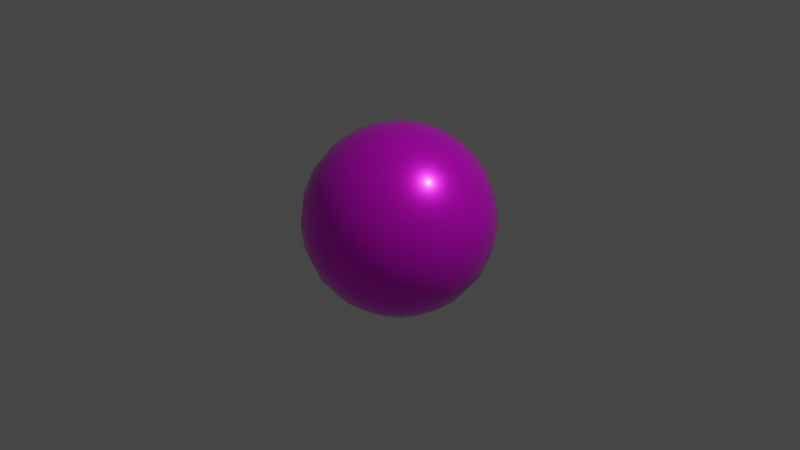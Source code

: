 # Source: proton.blend  (saved by Blender 2.92.15; exported with 4.5.12 LTS)
import bpy
from mathutils import Matrix  # noqa: F401  (used for matrix-valued properties, if any)

bpy.ops.wm.read_factory_settings(use_empty=True)
scene = bpy.context.scene
scene.name = 'Scene'

# ---- collections
col_collection = bpy.data.collections.new('Collection'); scene.collection.children.link(col_collection)

# ---- images (referenced by path relative to the original .blend; pixels are not part of the script)
import os
ASSET_DIR = os.environ.get("B2B_ASSET_DIR", "")  # directory of the original .blend (textures are referenced by path, not embedded)
HERE = os.path.dirname(os.path.abspath(__file__))  # packed textures are extracted next to this script under _unpacked/

def load_image(name, relpath, width, height, colorspace="sRGB"):
    """Load a texture the original file referenced (path relative to the .blend, or extracted next to this script)."""
    p = next((c for c in (os.path.join(HERE, relpath), os.path.join(ASSET_DIR, relpath)) if relpath and os.path.exists(c)), "")
    if p:
        img = bpy.data.images.load(p, check_existing=True)
        img.name = name
    else:  # same state as the original file: an image datablock whose file is absent (Cycles renders it pink)
        img = bpy.data.images.new(name, width, height)
        img.source = "FILE"
        img.filepath = "//" + (relpath or name)
    img.colorspace_settings.name = colorspace
    return img
img_proton_png = load_image('proton.png', 'proton.png', 1024, 1024, 'sRGB')

# ---- materials (node trees are filled in below, after node groups)
mat_proton = bpy.data.materials.new('proton')
mat_proton.use_transparent_shadow = False

# ---- material node trees
mat_proton.use_nodes = True; mat_proton.node_tree.nodes.clear()
_N = mat_proton.node_tree.nodes; _L = mat_proton.node_tree.links
n0 = _N.new('ShaderNodeOutputMaterial'); n0.name = 'Material Output'; n0.location = (300, 300)
n1 = _N.new('ShaderNodeBsdfPrincipled'); n1.name = 'Principled BSDF'; n1.location = (10, 300)
n1.distribution = 'GGX'
n1.subsurface_method = 'BURLEY'
n1.inputs[1].default_value = 0.6227
n1.inputs[2].default_value = 0.2955
n1.inputs[3].default_value = 1.45
n1.inputs[13].default_value = 0.4727
n1.inputs[18].default_value = 0.1136
n1.inputs[19].default_value = 0.1955
n1.inputs[20].default_value = 0.1255
n1.inputs[27].default_value = (0.0, 0.0, 0.0, 1.0)
n1.inputs[28].default_value = 1.0
n2 = _N.new('ShaderNodeTexImage'); n2.name = 'Image Texture'; n2.location = (-287, 291)
n2.image = img_proton_png
_L.new(n2.outputs[0], n1.inputs[0])
_L.new(n1.outputs[0], n0.inputs[0])
n0.is_active_output = True

# ---- world
world_world = bpy.data.worlds.new('World'); scene.world = world_world
world_world.use_nodes = True; world_world.node_tree.nodes.clear()
_N = world_world.node_tree.nodes; _L = world_world.node_tree.links
n0 = _N.new('ShaderNodeOutputWorld'); n0.name = 'World Output'; n0.location = (300, 300)
n1 = _N.new('ShaderNodeBackground'); n1.name = 'Background'; n1.location = (10, 300)
n1.inputs[0].default_value = (0.05088, 0.05088, 0.05088, 1.0)
_L.new(n1.outputs[0], n0.inputs[0])
n0.is_active_output = True
world_world.color = (0.05088, 0.05088, 0.05088)
world_world.use_sun_shadow = False
world_world.sun_shadow_jitter_overblur = 0.0

# ---- cameras
cam_camera = bpy.data.cameras.new('Camera')
cam_camera.clip_end = 100.0
cam_camera.ortho_scale = 7.314

# ---- lights
light_light = bpy.data.lights.new('Light', 'POINT')
light_light.transmission_factor = 0.0
light_light.energy = 1000.0
light_light.shadow_soft_size = 0.1
light_light.shadow_maximum_resolution = 0.006
light_light.use_absolute_resolution = True

# ---- meshes
me_sphere_001 = bpy.data.meshes.new('Sphere.001')
me_sphere_001.from_pydata([(0.0, 0.2588, 0.9659), (0.0, 0.7071, 0.7071), (0.0, 0.9659, 0.2588), (0.0, 0.7071, -0.7071), (0.0, 0.2588, -0.9659), (0.0, 3.894e-07, -1.0), (0.07292, 0.2483, 0.9659), (0.1409, 0.4797, 0.866), (0.1992, 0.6785, 0.7071), (0.244, 0.8309, 0.5), (0.2721, 0.9268, 0.2588), (0.2817, 0.9595, 7.55e-08), (0.2721, 0.9268, -0.2588), (0.244, 0.8309, -0.5), (0.1992, 0.6785, -0.7071), (0.1409, 0.4797, -0.866), (0.07292, 0.2483, -0.9659), (0.1399, 0.2177, 0.9659), (0.2703, 0.4206, 0.866), (0.3823, 0.5949, 0.7071), (0.4682, 0.7285, 0.5), (0.5222, 0.8126, 0.2588), (0.5406, 0.8413, 7.55e-08), (0.5222, 0.8126, -0.2588), (0.4682, 0.7285, -0.5), (0.3823, 0.5949, -0.7071), (0.2703, 0.4206, -0.866), (0.1399, 0.2177, -0.9659), (0.1956, 0.1695, 0.9659), (0.3779, 0.3274, 0.866), (0.5344, 0.4631, 0.7071), (0.6545, 0.5671, 0.5), (0.73, 0.6325, 0.2588), (0.7557, 0.6549, 7.55e-08), (0.73, 0.6325, -0.2588), (0.6545, 0.5671, -0.5), (0.5344, 0.4631, -0.7071), (0.3779, 0.3274, -0.866), (0.1956, 0.1695, -0.9659), (-3.542e-07, 2.276e-07, 1.0), (0.2354, 0.1075, 0.9659), (0.4548, 0.2077, 0.866), (0.6432, 0.2937, 0.7071), (0.7878, 0.3598, 0.5), (0.8786, 0.4013, 0.2588), (0.9096, 0.4154, 7.55e-08), (0.8786, 0.4013, -0.2588), (0.7878, 0.3598, -0.5), (0.6432, 0.2937, -0.7071), (0.4548, 0.2077, -0.866), (0.2354, 0.1075, -0.9659), (0.2562, 0.03683, 0.9659), (0.4949, 0.07116, 0.866), (0.6999, 0.1006, 0.7071), (0.8572, 0.1232, 0.5), (0.9561, 0.1375, 0.2588), (0.9898, 0.1423, 7.55e-08), (0.9561, 0.1375, -0.2588), (0.8572, 0.1232, -0.5), (0.6999, 0.1006, -0.7071), (0.4949, 0.07116, -0.866), (0.2562, 0.03683, -0.9659), (0.2562, -0.03683, 0.9659), (0.4949, -0.07116, 0.866), (0.6999, -0.1006, 0.7071), (0.8572, -0.1232, 0.5), (0.9561, -0.1375, 0.2588), (0.9898, -0.1423, 7.55e-08), (0.9561, -0.1375, -0.2588), (0.8572, -0.1232, -0.5), (0.6999, -0.1006, -0.7071), (0.4949, -0.07116, -0.866), (0.2562, -0.03683, -0.9659), (0.2354, -0.1075, 0.9659), (0.4548, -0.2077, 0.866), (0.6432, -0.2937, 0.7071), (0.7878, -0.3598, 0.5), (0.8786, -0.4013, 0.2588), (0.9096, -0.4154, 7.55e-08), (0.8786, -0.4013, -0.2588), (0.7878, -0.3598, -0.5), (0.6432, -0.2937, -0.7071), (0.4548, -0.2077, -0.866), (0.2354, -0.1075, -0.9659), (0.1956, -0.1695, 0.9659), (0.3779, -0.3274, 0.866), (0.5344, -0.4631, 0.7071), (0.6545, -0.5671, 0.5), (0.73, -0.6325, 0.2588), (0.7557, -0.6549, 7.55e-08), (0.73, -0.6325, -0.2588), (0.6545, -0.5671, -0.5), (0.5344, -0.4631, -0.7071), (0.3779, -0.3274, -0.866), (0.1956, -0.1695, -0.9659), (0.1399, -0.2177, 0.9659), (0.2703, -0.4206, 0.866), (0.3823, -0.5949, 0.7071), (0.4682, -0.7285, 0.5), (0.5222, -0.8126, 0.2588), (0.5406, -0.8413, 7.55e-08), (0.5222, -0.8126, -0.2588), (0.4682, -0.7285, -0.5), (0.3823, -0.5949, -0.7071), (0.2703, -0.4206, -0.866), (0.1399, -0.2177, -0.9659), (0.07292, -0.2483, 0.9659), (0.1409, -0.4797, 0.866), (0.1992, -0.6785, 0.7071), (0.244, -0.8309, 0.5), (0.2721, -0.9268, 0.2588), (0.2817, -0.9595, 7.55e-08), (0.2721, -0.9268, -0.2588), (0.244, -0.8309, -0.5), (0.1992, -0.6785, -0.7071), (0.1409, -0.4797, -0.866), (0.07292, -0.2483, -0.9659), (-1.285e-08, -0.2588, 0.9659), (3.93e-08, -0.5, 0.866), (-2.03e-08, -0.7071, 0.7071), (-2.03e-08, -0.866, 0.5), (-7.991e-08, -0.9659, 0.2588), (6.91e-08, -1.0, 7.55e-08), (-2.03e-08, -0.9659, -0.2588), (-2.03e-08, -0.866, -0.5), (-5.403e-09, -0.7071, -0.7071), (3.93e-08, -0.5, -0.866), (-5.403e-09, -0.2588, -0.9659), (-0.07292, -0.2483, 0.9659), (-0.1409, -0.4797, 0.866), (-0.1992, -0.6785, 0.7071), (-0.244, -0.8309, 0.5), (-0.2721, -0.9268, 0.2588), (-0.2817, -0.9595, 7.55e-08), (-0.2721, -0.9268, -0.2588), (-0.244, -0.8309, -0.5), (-0.1992, -0.6785, -0.7071), (-0.1409, -0.4797, -0.866), (-0.07292, -0.2483, -0.9659), (-0.1399, -0.2177, 0.9659), (-0.2703, -0.4206, 0.866), (-0.3823, -0.5949, 0.7071), (-0.4682, -0.7285, 0.5), (-0.5222, -0.8126, 0.2588), (-0.5406, -0.8413, 7.55e-08), (-0.5222, -0.8126, -0.2588), (-0.4682, -0.7285, -0.5), (-0.3823, -0.5949, -0.7071), (-0.2703, -0.4206, -0.866), (-0.1399, -0.2177, -0.9659), (-0.1956, -0.1695, 0.9659), (-0.3779, -0.3274, 0.866), (-0.5344, -0.4631, 0.7071), (-0.6545, -0.5671, 0.5), (-0.73, -0.6325, 0.2588), (-0.7557, -0.6549, 7.55e-08), (-0.73, -0.6325, -0.2588), (-0.6545, -0.5671, -0.5), (-0.5344, -0.4631, -0.7071), (-0.3779, -0.3274, -0.866), (-0.1956, -0.1695, -0.9659), (-0.2354, -0.1075, 0.9659), (-0.4548, -0.2077, 0.866), (-0.6432, -0.2937, 0.7071), (-0.7878, -0.3598, 0.5), (-0.8786, -0.4013, 0.2588), (-0.9096, -0.4154, 7.55e-08), (-0.8786, -0.4013, -0.2588), (-0.7878, -0.3598, -0.5), (-0.6432, -0.2937, -0.7071), (-0.4548, -0.2077, -0.866), (-0.2354, -0.1075, -0.9659), (-0.2562, -0.03683, 0.9659), (-0.4949, -0.07116, 0.866), (-0.6999, -0.1006, 0.7071), (-0.8572, -0.1232, 0.5), (-0.9561, -0.1375, 0.2588), (-0.9898, -0.1423, 7.55e-08), (-0.9561, -0.1375, -0.2588), (-0.8572, -0.1232, -0.5), (-0.6999, -0.1006, -0.7071), (-0.4949, -0.07116, -0.866), (-0.2562, -0.03683, -0.9659), (-0.2562, 0.03683, 0.9659), (-0.4949, 0.07116, 0.866), (-0.6999, 0.1006, 0.7071), (-0.8572, 0.1232, 0.5), (-0.9561, 0.1375, 0.2588), (-0.9898, 0.1423, 7.55e-08), (-0.9561, 0.1375, -0.2588), (-0.8572, 0.1232, -0.5), (-0.6999, 0.1006, -0.7071), (-0.4949, 0.07116, -0.866), (-0.2562, 0.03683, -0.9659), (-0.2354, 0.1075, 0.9659), (-0.4548, 0.2077, 0.866), (-0.6432, 0.2937, 0.7071), (-0.7878, 0.3598, 0.5), (-0.8786, 0.4013, 0.2588), (-0.9096, 0.4154, 7.55e-08), (-0.8786, 0.4013, -0.2588), (-0.7878, 0.3598, -0.5), (-0.6432, 0.2937, -0.7071), (-0.4548, 0.2077, -0.866), (-0.2354, 0.1075, -0.9659), (-0.1956, 0.1695, 0.9659), (-0.3779, 0.3274, 0.866), (-0.5344, 0.4631, 0.7071), (-0.6545, 0.5671, 0.5), (-0.73, 0.6325, 0.2588), (-0.7557, 0.6549, 7.55e-08), (-0.73, 0.6325, -0.2588), (-0.6545, 0.5671, -0.5), (-0.5344, 0.4631, -0.7071), (-0.3779, 0.3274, -0.866), (-0.1956, 0.1695, -0.9659), (-0.1399, 0.2177, 0.9659), (-0.2703, 0.4206, 0.866), (-0.3823, 0.5949, 0.7071), (-0.4682, 0.7285, 0.5), (-0.5222, 0.8126, 0.2588), (-0.5406, 0.8413, 7.55e-08), (-0.5222, 0.8126, -0.2588), (-0.4682, 0.7285, -0.5), (-0.3823, 0.5949, -0.7071), (-0.2703, 0.4206, -0.866), (-0.1399, 0.2177, -0.9659), (-0.07292, 0.2483, 0.9659), (-0.1409, 0.4797, 0.866), (-0.1992, 0.6785, 0.7071), (-0.244, 0.8309, 0.5), (-0.2721, 0.9268, 0.2588), (-0.2817, 0.9595, 7.55e-08), (-0.2721, 0.9268, -0.2588), (-0.244, 0.8309, -0.5), (-0.1992, 0.6785, -0.7071), (-0.1409, 0.4797, -0.866), (-0.07292, 0.2483, -0.9659), (-5.403e-09, 0.5, 0.866), (-5.403e-09, 0.866, 0.5), (-1.097e-07, 1.0, 7.55e-08), (-2.03e-08, 0.9659, -0.2588), (-5.403e-09, 0.866, -0.5), (-5.403e-09, 0.5, -0.866)], [], [(242, 241, 12, 13), (2, 239, 9, 10), (5, 4, 16), (238, 0, 6, 7), (3, 242, 13, 14), (240, 2, 10, 11), (1, 238, 7, 8), (243, 3, 14, 15), (241, 240, 11, 12), (239, 1, 8, 9), (4, 243, 15, 16), (0, 39, 6), (8, 7, 18, 19), (15, 14, 25, 26), (12, 11, 22, 23), (9, 8, 19, 20), (16, 15, 26, 27), (6, 39, 17), (13, 12, 23, 24), (10, 9, 20, 21), (5, 16, 27), (7, 6, 17, 18), (14, 13, 24, 25), (11, 10, 21, 22), (21, 20, 31, 32), (5, 27, 38), (18, 17, 28, 29), (25, 24, 35, 36), (22, 21, 32, 33), (19, 18, 29, 30), (26, 25, 36, 37), (23, 22, 33, 34), (20, 19, 30, 31), (27, 26, 37, 38), (17, 39, 28), (24, 23, 34, 35), (31, 30, 42, 43), (38, 37, 49, 50), (28, 39, 40), (35, 34, 46, 47), (32, 31, 43, 44), (5, 38, 50), (29, 28, 40, 41), (36, 35, 47, 48), (33, 32, 44, 45), (30, 29, 41, 42), (37, 36, 48, 49), (34, 33, 45, 46), (45, 44, 55, 56), (42, 41, 52, 53), (49, 48, 59, 60), (46, 45, 56, 57), (43, 42, 53, 54), (50, 49, 60, 61), (40, 39, 51), (47, 46, 57, 58), (44, 43, 54, 55), (5, 50, 61), (41, 40, 51, 52), (48, 47, 58, 59), (55, 54, 65, 66), (5, 61, 72), (52, 51, 62, 63), (59, 58, 69, 70), (56, 55, 66, 67), (53, 52, 63, 64), (60, 59, 70, 71), (57, 56, 67, 68), (54, 53, 64, 65), (61, 60, 71, 72), (51, 39, 62), (58, 57, 68, 69), (68, 67, 78, 79), (65, 64, 75, 76), (72, 71, 82, 83), (62, 39, 73), (69, 68, 79, 80), (66, 65, 76, 77), (5, 72, 83), (63, 62, 73, 74), (70, 69, 80, 81), (67, 66, 77, 78), (64, 63, 74, 75), (71, 70, 81, 82), (78, 77, 88, 89), (75, 74, 85, 86), (82, 81, 92, 93), (79, 78, 89, 90), (76, 75, 86, 87), (83, 82, 93, 94), (73, 39, 84), (80, 79, 90, 91), (77, 76, 87, 88), (5, 83, 94), (74, 73, 84, 85), (81, 80, 91, 92), (91, 90, 101, 102), (88, 87, 98, 99), (5, 94, 105), (85, 84, 95, 96), (92, 91, 102, 103), (89, 88, 99, 100), (86, 85, 96, 97), (93, 92, 103, 104), (90, 89, 100, 101), (87, 86, 97, 98), (94, 93, 104, 105), (84, 39, 95), (101, 100, 111, 112), (98, 97, 108, 109), (105, 104, 115, 116), (95, 39, 106), (102, 101, 112, 113), (99, 98, 109, 110), (5, 105, 116), (96, 95, 106, 107), (103, 102, 113, 114), (100, 99, 110, 111), (97, 96, 107, 108), (104, 103, 114, 115), (114, 113, 124, 125), (111, 110, 121, 122), (108, 107, 118, 119), (115, 114, 125, 126), (112, 111, 122, 123), (109, 108, 119, 120), (116, 115, 126, 127), (106, 39, 117), (113, 112, 123, 124), (110, 109, 120, 121), (5, 116, 127), (107, 106, 117, 118), (117, 39, 128), (124, 123, 134, 135), (121, 120, 131, 132), (5, 127, 138), (118, 117, 128, 129), (125, 124, 135, 136), (122, 121, 132, 133), (119, 118, 129, 130), (126, 125, 136, 137), (123, 122, 133, 134), (120, 119, 130, 131), (127, 126, 137, 138), (137, 136, 147, 148), (134, 133, 144, 145), (131, 130, 141, 142), (138, 137, 148, 149), (128, 39, 139), (135, 134, 145, 146), (132, 131, 142, 143), (5, 138, 149), (129, 128, 139, 140), (136, 135, 146, 147), (133, 132, 143, 144), (130, 129, 140, 141), (140, 139, 150, 151), (147, 146, 157, 158), (144, 143, 154, 155), (141, 140, 151, 152), (148, 147, 158, 159), (145, 144, 155, 156), (142, 141, 152, 153), (149, 148, 159, 160), (139, 39, 150), (146, 145, 156, 157), (143, 142, 153, 154), (5, 149, 160), (160, 159, 170, 171), (150, 39, 161), (157, 156, 167, 168), (154, 153, 164, 165), (5, 160, 171), (151, 150, 161, 162), (158, 157, 168, 169), (155, 154, 165, 166), (152, 151, 162, 163), (159, 158, 169, 170), (156, 155, 166, 167), (153, 152, 163, 164), (163, 162, 173, 174), (170, 169, 180, 181), (167, 166, 177, 178), (164, 163, 174, 175), (171, 170, 181, 182), (161, 39, 172), (168, 167, 178, 179), (165, 164, 175, 176), (5, 171, 182), (162, 161, 172, 173), (169, 168, 179, 180), (166, 165, 176, 177), (5, 182, 193), (173, 172, 183, 184), (180, 179, 190, 191), (177, 176, 187, 188), (174, 173, 184, 185), (181, 180, 191, 192), (178, 177, 188, 189), (175, 174, 185, 186), (182, 181, 192, 193), (172, 39, 183), (179, 178, 189, 190), (176, 175, 186, 187), (186, 185, 196, 197), (193, 192, 203, 204), (183, 39, 194), (190, 189, 200, 201), (187, 186, 197, 198), (5, 193, 204), (184, 183, 194, 195), (191, 190, 201, 202), (188, 187, 198, 199), (185, 184, 195, 196), (192, 191, 202, 203), (189, 188, 199, 200), (196, 195, 206, 207), (203, 202, 213, 214), (200, 199, 210, 211), (197, 196, 207, 208), (204, 203, 214, 215), (194, 39, 205), (201, 200, 211, 212), (198, 197, 208, 209), (5, 204, 215), (195, 194, 205, 206), (202, 201, 212, 213), (199, 198, 209, 210), (209, 208, 219, 220), (5, 215, 226), (206, 205, 216, 217), (213, 212, 223, 224), (210, 209, 220, 221), (207, 206, 217, 218), (214, 213, 224, 225), (211, 210, 221, 222), (208, 207, 218, 219), (215, 214, 225, 226), (205, 39, 216), (212, 211, 222, 223), (219, 218, 229, 230), (226, 225, 236, 237), (216, 39, 227), (223, 222, 233, 234), (220, 219, 230, 231), (5, 226, 237), (217, 216, 227, 228), (224, 223, 234, 235), (221, 220, 231, 232), (218, 217, 228, 229), (225, 224, 235, 236), (222, 221, 232, 233), (232, 231, 2, 240), (229, 228, 238, 1), (236, 235, 3, 243), (233, 232, 240, 241), (230, 229, 1, 239), (237, 236, 243, 4), (227, 39, 0), (234, 233, 241, 242), (231, 230, 239, 2), (5, 237, 4), (228, 227, 0, 238), (235, 234, 242, 3)])
me_sphere_001.polygons.foreach_set('use_smooth', [True] * 264)
_uv = me_sphere_001.uv_layers.new(name='UVMap')
_uv.uv.foreach_set('vector', [0.6204, 0.0686, 0.564, 0.05815, 0.5695, 0.006163, 0.6254, 0.02198, 0.4485, 0.05591, 0.3973, 0.06426, 0.4023, 0.01765, 0.4541, 0.003917, 0.1592, 0.5096, 0.1835, 0.4572, 0.1974, 0.4661, 0.2417, 0.2305, 0.2001, 0.1938, 0.2091, 0.1799, 0.2591, 0.2036, 0.6707, 0.08445, 0.6204, 0.0686, 0.6254, 0.02198, 0.6748, 0.04639, 0.5054, 0.05382, 0.4485, 0.05591, 0.4541, 0.003917, 0.5111, 0.0, 0.2779, 0.263, 0.2417, 0.2305, 0.2591, 0.2036, 0.3024, 0.2248, 0.206, 0.4092, 0.2254, 0.3691, 0.2635, 0.3935, 0.233, 0.4265, 0.564, 0.05815, 0.5054, 0.05382, 0.5111, 0.0, 0.5695, 0.006163, 0.3061, 0.2889, 0.2779, 0.263, 0.3024, 0.2248, 0.3361, 0.2422, 0.1835, 0.4572, 0.206, 0.4092, 0.233, 0.4265, 0.1974, 0.4661, 0.2001, 0.1938, 0.1559, 0.1553, 0.2091, 0.1799, 0.3024, 0.2248, 0.2591, 0.2036, 0.2681, 0.1729, 0.3151, 0.1814, 0.233, 0.4265, 0.2635, 0.3935, 0.2932, 0.4277, 0.254, 0.4507, 0.5695, 0.6687, 0.5111, 0.674, 0.5054, 0.6319, 0.564, 0.628, 0.3361, 0.2422, 0.3024, 0.2248, 0.3151, 0.1814, 0.3517, 0.189, 0.1974, 0.4661, 0.233, 0.4265, 0.254, 0.4507, 0.2083, 0.4786, 0.2091, 0.1799, 0.1559, 0.1553, 0.2138, 0.164, 0.6254, 0.6508, 0.5695, 0.6687, 0.564, 0.628, 0.6204, 0.6144, 0.4541, 0.6664, 0.4023, 0.6465, 0.3973, 0.61, 0.4485, 0.6258, 0.1592, 0.5096, 0.1974, 0.4661, 0.2083, 0.4786, 0.2591, 0.2036, 0.2091, 0.1799, 0.2138, 0.164, 0.2681, 0.1729, 0.6748, 0.6217, 0.6254, 0.6508, 0.6204, 0.6144, 0.6707, 0.5919, 0.5111, 0.674, 0.4541, 0.6664, 0.4485, 0.6258, 0.5054, 0.6319, 0.4485, 0.6258, 0.3973, 0.61, 0.3941, 0.5633, 0.445, 0.5736, 0.1592, 0.5096, 0.2083, 0.4786, 0.2152, 0.4937, 0.2681, 0.1729, 0.2138, 0.164, 0.2138, 0.1474, 0.2681, 0.1409, 0.6707, 0.5919, 0.6204, 0.6144, 0.6172, 0.5676, 0.6681, 0.5537, 0.5054, 0.6319, 0.4485, 0.6258, 0.445, 0.5736, 0.5017, 0.5779, 0.3151, 0.1814, 0.2681, 0.1729, 0.2681, 0.1409, 0.3151, 0.1361, 0.254, 0.4507, 0.2932, 0.4277, 0.312, 0.4689, 0.2673, 0.4798, 0.564, 0.628, 0.5054, 0.6319, 0.5017, 0.5779, 0.5605, 0.5759, 0.3517, 0.189, 0.3151, 0.1814, 0.3151, 0.1361, 0.3517, 0.1336, 0.2083, 0.4786, 0.254, 0.4507, 0.2673, 0.4798, 0.2152, 0.4937, 0.2138, 0.164, 0.1559, 0.1553, 0.2138, 0.1474, 0.6204, 0.6144, 0.564, 0.628, 0.5605, 0.5759, 0.6172, 0.5676, 0.3941, 0.5633, 0.3526, 0.5476, 0.3517, 0.5041, 0.3931, 0.51, 0.2152, 0.4937, 0.2673, 0.4798, 0.2718, 0.5115, 0.2175, 0.5101, 0.2138, 0.1474, 0.1559, 0.1553, 0.2091, 0.1315, 0.6172, 0.5676, 0.5605, 0.5759, 0.5593, 0.5164, 0.6162, 0.5143, 0.445, 0.5736, 0.3941, 0.5633, 0.3931, 0.51, 0.4438, 0.5142, 0.1592, 0.5096, 0.2152, 0.4937, 0.2175, 0.5101, 0.2681, 0.1409, 0.2138, 0.1474, 0.2091, 0.1315, 0.2591, 0.1102, 0.6681, 0.5537, 0.6172, 0.5676, 0.6162, 0.5143, 0.6673, 0.5102, 0.5017, 0.5779, 0.445, 0.5736, 0.4438, 0.5142, 0.5005, 0.5164, 0.3151, 0.1361, 0.2681, 0.1409, 0.2591, 0.1102, 0.3024, 0.09274, 0.2673, 0.4798, 0.312, 0.4689, 0.3185, 0.5137, 0.2718, 0.5115, 0.5605, 0.5759, 0.5017, 0.5779, 0.5005, 0.5164, 0.5593, 0.5164, 0.5005, 0.5164, 0.4438, 0.5142, 0.445, 0.4523, 0.5017, 0.4523, 0.3024, 0.09274, 0.2591, 0.1102, 0.2417, 0.08326, 0.2779, 0.05471, 0.2718, 0.5115, 0.3185, 0.5137, 0.312, 0.5584, 0.2673, 0.5431, 0.5593, 0.5164, 0.5005, 0.5164, 0.5017, 0.4523, 0.5605, 0.4545, 0.3931, 0.51, 0.3517, 0.5041, 0.3526, 0.4588, 0.3941, 0.4545, 0.2175, 0.5101, 0.2718, 0.5115, 0.2673, 0.5431, 0.2152, 0.5265, 0.2091, 0.1315, 0.1559, 0.1553, 0.2001, 0.1176, 0.6162, 0.5143, 0.5593, 0.5164, 0.5605, 0.4545, 0.6172, 0.4588, 0.4438, 0.5142, 0.3931, 0.51, 0.3941, 0.4545, 0.445, 0.4523, 0.1592, 0.5096, 0.2175, 0.5101, 0.2152, 0.5265, 0.2591, 0.1102, 0.2091, 0.1315, 0.2001, 0.1176, 0.2417, 0.08326, 0.6673, 0.5102, 0.6162, 0.5143, 0.6172, 0.4588, 0.6681, 0.4649, 0.445, 0.4523, 0.3941, 0.4545, 0.3973, 0.4013, 0.4485, 0.3929, 0.1592, 0.5096, 0.2152, 0.5265, 0.2083, 0.5415, 0.2417, 0.08326, 0.2001, 0.1176, 0.1876, 0.1068, 0.2175, 0.06234, 0.6681, 0.4649, 0.6172, 0.4588, 0.6204, 0.4056, 0.6707, 0.4214, 0.5017, 0.4523, 0.445, 0.4523, 0.4485, 0.3929, 0.5054, 0.3908, 0.2779, 0.05471, 0.2417, 0.08326, 0.2175, 0.06234, 0.2436, 0.02512, 0.2673, 0.5431, 0.312, 0.5584, 0.2932, 0.5996, 0.254, 0.5722, 0.5605, 0.4545, 0.5017, 0.4523, 0.5054, 0.3908, 0.564, 0.3952, 0.3941, 0.4545, 0.3526, 0.4588, 0.3552, 0.4153, 0.3973, 0.4013, 0.2152, 0.5265, 0.2673, 0.5431, 0.254, 0.5722, 0.2083, 0.5415, 0.2001, 0.1176, 0.1559, 0.1553, 0.1876, 0.1068, 0.6172, 0.4588, 0.5605, 0.4545, 0.564, 0.3952, 0.6204, 0.4056, 0.564, 0.3952, 0.5054, 0.3908, 0.5111, 0.337, 0.5695, 0.3432, 0.7236, 0.3281, 0.6748, 0.298, 0.6794, 0.2684, 0.7293, 0.2918, 0.2083, 0.5415, 0.254, 0.5722, 0.233, 0.5964, 0.1974, 0.5541, 0.1876, 0.1068, 0.1559, 0.1553, 0.1725, 0.0999, 0.6204, 0.4056, 0.564, 0.3952, 0.5695, 0.3432, 0.6254, 0.359, 0.4485, 0.3929, 0.3973, 0.4013, 0.4023, 0.3546, 0.4541, 0.3409, 0.1592, 0.5096, 0.2083, 0.5415, 0.1974, 0.5541, 0.2175, 0.06234, 0.1876, 0.1068, 0.1725, 0.0999, 0.1884, 0.04909, 0.6707, 0.4214, 0.6204, 0.4056, 0.6254, 0.359, 0.6748, 0.3834, 0.5054, 0.3908, 0.4485, 0.3929, 0.4541, 0.3409, 0.5111, 0.337, 0.2436, 0.02512, 0.2175, 0.06234, 0.1884, 0.04909, 0.2024, 0.006377, 0.254, 0.5722, 0.2932, 0.5996, 0.2635, 0.6338, 0.233, 0.5964, 0.8439, 0.3116, 0.7854, 0.3065, 0.7899, 0.2544, 0.8486, 0.2576, 0.2024, 0.006377, 0.1884, 0.04909, 0.1567, 0.04458, 0.1576, 0.0, 0.233, 0.5964, 0.2635, 0.6338, 0.2254, 0.6582, 0.206, 0.6137, 0.9009, 0.3065, 0.8439, 0.3116, 0.8486, 0.2576, 0.9054, 0.2544, 0.7293, 0.2918, 0.6794, 0.2684, 0.6827, 0.2302, 0.7333, 0.2451, 0.1974, 0.5541, 0.233, 0.5964, 0.206, 0.6137, 0.1835, 0.563, 0.1725, 0.0999, 0.1559, 0.1553, 0.1561, 0.09756, 0.9524, 0.2918, 0.9009, 0.3065, 0.9054, 0.2544, 0.9565, 0.2451, 0.7854, 0.3065, 0.7293, 0.2918, 0.7333, 0.2451, 0.7899, 0.2544, 0.1592, 0.5096, 0.1974, 0.5541, 0.1835, 0.563, 0.1884, 0.04909, 0.1725, 0.0999, 0.1561, 0.09756, 0.1567, 0.04458, 0.2635, 0.6338, 0.287, 0.6636, 0.2403, 0.6936, 0.2254, 0.6582, 0.9565, 0.2451, 0.9054, 0.2544, 0.9078, 0.195, 0.9586, 0.1918, 0.7899, 0.2544, 0.7333, 0.2451, 0.7354, 0.1918, 0.7923, 0.195, 0.1592, 0.5096, 0.1835, 0.563, 0.1675, 0.5677, 0.1567, 0.04458, 0.1561, 0.09756, 0.1397, 0.09994, 0.1249, 0.04918, 0.9983, 0.2302, 0.9565, 0.2451, 0.9586, 0.1918, 1.0, 0.1867, 0.8486, 0.2576, 0.7899, 0.2544, 0.7923, 0.195, 0.8511, 0.1961, 0.1576, 0.0, 0.1567, 0.04458, 0.1249, 0.04918, 0.1127, 0.006504, 0.206, 0.6137, 0.2254, 0.6582, 0.1819, 0.671, 0.1753, 0.6227, 0.9054, 0.2544, 0.8486, 0.2576, 0.8511, 0.1961, 0.9078, 0.195, 0.7333, 0.2451, 0.6827, 0.2302, 0.6844, 0.1867, 0.7354, 0.1918, 0.1835, 0.563, 0.206, 0.6137, 0.1753, 0.6227, 0.1675, 0.5677, 0.1561, 0.09756, 0.1559, 0.1553, 0.1397, 0.09994, 0.9078, 0.195, 0.8511, 0.1961, 0.8511, 0.132, 0.9078, 0.1331, 0.7354, 0.1918, 0.6844, 0.1867, 0.6844, 0.1414, 0.7354, 0.1363, 0.1675, 0.5677, 0.1753, 0.6227, 0.1432, 0.6227, 0.151, 0.5677, 0.1397, 0.09994, 0.1559, 0.1553, 0.1246, 0.1068, 0.9586, 0.1918, 0.9078, 0.195, 0.9078, 0.1331, 0.9586, 0.1363, 0.7923, 0.195, 0.7354, 0.1918, 0.7354, 0.1363, 0.7923, 0.1331, 0.1592, 0.5096, 0.1675, 0.5677, 0.151, 0.5677, 0.1249, 0.04918, 0.1397, 0.09994, 0.1246, 0.1068, 0.09581, 0.06252, 1.0, 0.1867, 0.9586, 0.1918, 0.9586, 0.1363, 1.0, 0.1414, 0.8511, 0.1961, 0.7923, 0.195, 0.7923, 0.1331, 0.8511, 0.132, 0.1127, 0.006504, 0.1249, 0.04918, 0.09581, 0.06252, 0.07151, 0.02536, 0.1753, 0.6227, 0.1819, 0.671, 0.1366, 0.671, 0.1432, 0.6227, 1.0, 0.1414, 0.9586, 0.1363, 0.9565, 0.08305, 0.9983, 0.09792, 0.8511, 0.132, 0.7923, 0.1331, 0.7899, 0.07371, 0.8486, 0.07052, 0.07151, 0.02536, 0.09581, 0.06252, 0.07159, 0.08351, 0.03726, 0.05505, 0.1432, 0.6227, 0.1366, 0.671, 0.09309, 0.6582, 0.1125, 0.6137, 0.9078, 0.1331, 0.8511, 0.132, 0.8486, 0.07052, 0.9054, 0.07371, 0.7354, 0.1363, 0.6844, 0.1414, 0.6827, 0.09792, 0.7333, 0.08305, 0.151, 0.5677, 0.1432, 0.6227, 0.1125, 0.6137, 0.135, 0.563, 0.1246, 0.1068, 0.1559, 0.1553, 0.1121, 0.1177, 0.9586, 0.1363, 0.9078, 0.1331, 0.9054, 0.07371, 0.9565, 0.08305, 0.7923, 0.1331, 0.7354, 0.1363, 0.7333, 0.08305, 0.7899, 0.07371, 0.1592, 0.5096, 0.151, 0.5677, 0.135, 0.563, 0.09581, 0.06252, 0.1246, 0.1068, 0.1121, 0.1177, 0.07159, 0.08351, 0.1121, 0.1177, 0.1559, 0.1553, 0.1031, 0.1317, 0.9565, 0.08305, 0.9054, 0.07371, 0.9009, 0.02162, 0.9524, 0.03635, 0.7899, 0.07371, 0.7333, 0.08305, 0.7293, 0.03635, 0.7854, 0.02162, 0.1592, 0.5096, 0.135, 0.563, 0.1211, 0.5541, 0.07159, 0.08351, 0.1121, 0.1177, 0.1031, 0.1317, 0.05427, 0.1105, 0.09309, 0.6582, 0.07822, 0.6936, 0.03152, 0.6636, 0.05496, 0.6338, 0.8486, 0.07052, 0.7899, 0.07371, 0.7854, 0.02162, 0.8439, 0.01659, 0.03726, 0.05505, 0.07159, 0.08351, 0.05427, 0.1105, 0.01277, 0.09315, 0.1125, 0.6137, 0.09309, 0.6582, 0.05496, 0.6338, 0.08551, 0.5964, 0.9054, 0.07371, 0.8486, 0.07052, 0.8439, 0.01659, 0.9009, 0.02162, 0.7333, 0.08305, 0.6827, 0.09792, 0.6794, 0.05979, 0.7293, 0.03635, 0.135, 0.563, 0.1125, 0.6137, 0.08551, 0.5964, 0.1211, 0.5541, 0.08551, 0.5964, 0.05496, 0.6338, 0.02528, 0.5996, 0.06452, 0.5722, 0.9647, 0.4341, 0.9697, 0.4927, 0.9158, 0.4974, 0.9126, 0.4387, 0.7293, 0.03635, 0.6794, 0.05979, 0.6748, 0.03011, 0.7236, 0.0, 0.1211, 0.5541, 0.08551, 0.5964, 0.06452, 0.5722, 0.1102, 0.5415, 0.1031, 0.1317, 0.1559, 0.1553, 0.09842, 0.1476, 0.95, 0.378, 0.9647, 0.4341, 0.9126, 0.4387, 0.9033, 0.3821, 0.9647, 0.5496, 0.95, 0.6012, 0.9033, 0.6052, 0.9126, 0.5542, 0.1592, 0.5096, 0.1211, 0.5541, 0.1102, 0.5415, 0.05427, 0.1105, 0.1031, 0.1317, 0.09842, 0.1476, 0.04524, 0.1412, 0.9265, 0.3281, 0.95, 0.378, 0.9033, 0.3821, 0.8884, 0.3315, 0.9697, 0.4927, 0.9647, 0.5496, 0.9126, 0.5542, 0.9158, 0.4974, 0.01277, 0.09315, 0.05427, 0.1105, 0.04524, 0.1412, 0.0, 0.1366, 0.04524, 0.1412, 0.09842, 0.1476, 0.09842, 0.1641, 0.04524, 0.1732, 0.8884, 0.3315, 0.9033, 0.3821, 0.85, 0.3842, 0.8449, 0.3332, 0.9158, 0.4974, 0.9126, 0.5542, 0.8532, 0.5565, 0.8543, 0.4998, 0.0, 0.1366, 0.04524, 0.1412, 0.04524, 0.1732, 0.0, 0.1818, 0.06452, 0.5722, 0.02528, 0.5996, 0.006451, 0.5584, 0.0512, 0.5431, 0.9126, 0.4387, 0.9158, 0.4974, 0.8543, 0.4998, 0.8532, 0.441, 0.9033, 0.6052, 0.8884, 0.647, 0.8449, 0.6488, 0.85, 0.6073, 0.1102, 0.5415, 0.06452, 0.5722, 0.0512, 0.5431, 0.1033, 0.5265, 0.09842, 0.1476, 0.1559, 0.1553, 0.09842, 0.1641, 0.9033, 0.3821, 0.9126, 0.4387, 0.8532, 0.441, 0.85, 0.3842, 0.9126, 0.5542, 0.9033, 0.6052, 0.85, 0.6073, 0.8532, 0.5565, 0.1592, 0.5096, 0.1102, 0.5415, 0.1033, 0.5265, 0.1033, 0.5265, 0.0512, 0.5431, 0.04664, 0.5115, 0.101, 0.5101, 0.09842, 0.1641, 0.1559, 0.1553, 0.1031, 0.18, 0.85, 0.3842, 0.8532, 0.441, 0.7913, 0.441, 0.7945, 0.3842, 0.8532, 0.5565, 0.85, 0.6073, 0.7945, 0.6073, 0.7913, 0.5565, 0.1592, 0.5096, 0.1033, 0.5265, 0.101, 0.5101, 0.04524, 0.1732, 0.09842, 0.1641, 0.1031, 0.18, 0.05427, 0.2039, 0.8449, 0.3332, 0.85, 0.3842, 0.7945, 0.3842, 0.7996, 0.3332, 0.8543, 0.4998, 0.8532, 0.5565, 0.7913, 0.5565, 0.7902, 0.4998, 0.0, 0.1818, 0.04524, 0.1732, 0.05427, 0.2039, 0.01277, 0.2253, 0.0512, 0.5431, 0.006451, 0.5584, 0.0, 0.5137, 0.04664, 0.5115, 0.8532, 0.441, 0.8543, 0.4998, 0.7902, 0.4998, 0.7913, 0.441, 0.85, 0.6073, 0.8449, 0.6488, 0.7996, 0.6488, 0.7945, 0.6073, 0.01277, 0.2253, 0.05427, 0.2039, 0.07159, 0.2308, 0.03726, 0.2633, 0.04664, 0.5115, 0.0, 0.5137, 0.006451, 0.4689, 0.0512, 0.4798, 0.7913, 0.441, 0.7902, 0.4998, 0.7287, 0.4974, 0.7319, 0.4387, 0.7945, 0.6073, 0.7996, 0.6488, 0.7561, 0.647, 0.7412, 0.6052, 0.101, 0.5101, 0.04664, 0.5115, 0.0512, 0.4798, 0.1033, 0.4937, 0.1031, 0.18, 0.1559, 0.1553, 0.1121, 0.1939, 0.7945, 0.3842, 0.7913, 0.441, 0.7319, 0.4387, 0.7412, 0.3821, 0.7913, 0.5565, 0.7945, 0.6073, 0.7412, 0.6052, 0.7319, 0.5542, 0.1592, 0.5096, 0.101, 0.5101, 0.1033, 0.4937, 0.05427, 0.2039, 0.1031, 0.18, 0.1121, 0.1939, 0.07159, 0.2308, 0.7996, 0.3332, 0.7945, 0.3842, 0.7412, 0.3821, 0.7561, 0.3315, 0.7902, 0.4998, 0.7913, 0.5565, 0.7319, 0.5542, 0.7287, 0.4974, 0.1592, 0.5096, 0.1033, 0.4937, 0.1102, 0.4786, 0.07159, 0.2308, 0.1121, 0.1939, 0.1246, 0.2048, 0.09581, 0.2517, 0.7561, 0.3315, 0.7412, 0.3821, 0.6945, 0.378, 0.718, 0.3281, 0.7287, 0.4974, 0.7319, 0.5542, 0.6798, 0.5496, 0.6748, 0.4927, 0.03726, 0.2633, 0.07159, 0.2308, 0.09581, 0.2517, 0.07151, 0.2929, 0.0512, 0.4798, 0.006451, 0.4689, 0.02528, 0.4277, 0.06452, 0.4507, 0.7319, 0.4387, 0.7287, 0.4974, 0.6748, 0.4927, 0.6798, 0.4341, 0.01141, 0.2893, 0.03726, 0.2633, 0.07151, 0.2929, 0.05335, 0.3256, 0.1033, 0.4937, 0.0512, 0.4798, 0.06452, 0.4507, 0.1102, 0.4786, 0.1121, 0.1939, 0.1559, 0.1553, 0.1246, 0.2048, 0.7412, 0.3821, 0.7319, 0.4387, 0.6798, 0.4341, 0.6945, 0.378, 0.7319, 0.5542, 0.7412, 0.6052, 0.6945, 0.6012, 0.6798, 0.5496, 0.05335, 0.3256, 0.07151, 0.2929, 0.1127, 0.3116, 0.1038, 0.3485, 0.1102, 0.4786, 0.06452, 0.4507, 0.08551, 0.4265, 0.1211, 0.4661, 0.1246, 0.2048, 0.1559, 0.1553, 0.1397, 0.2116, 0.6254, 0.3138, 0.5695, 0.3317, 0.564, 0.291, 0.6204, 0.2774, 0.4541, 0.3294, 0.4023, 0.3095, 0.3973, 0.273, 0.4485, 0.2888, 0.1592, 0.5096, 0.1102, 0.4786, 0.1211, 0.4661, 0.09581, 0.2517, 0.1246, 0.2048, 0.1397, 0.2116, 0.1249, 0.2649, 0.6748, 0.2847, 0.6254, 0.3138, 0.6204, 0.2774, 0.6707, 0.2549, 0.5111, 0.337, 0.4541, 0.3294, 0.4485, 0.2888, 0.5054, 0.2949, 0.07151, 0.2929, 0.09581, 0.2517, 0.1249, 0.2649, 0.1127, 0.3116, 0.06452, 0.4507, 0.02528, 0.4277, 0.05496, 0.3935, 0.08551, 0.4265, 0.5695, 0.3317, 0.5111, 0.337, 0.5054, 0.2949, 0.564, 0.291, 0.1127, 0.3116, 0.1249, 0.2649, 0.1567, 0.2694, 0.1576, 0.318, 0.08551, 0.4265, 0.05496, 0.3935, 0.09309, 0.3691, 0.1125, 0.4092, 0.564, 0.291, 0.5054, 0.2949, 0.5017, 0.2409, 0.5605, 0.2389, 0.1038, 0.3485, 0.1127, 0.3116, 0.1576, 0.318, 0.1588, 0.3563, 0.1211, 0.4661, 0.08551, 0.4265, 0.1125, 0.4092, 0.135, 0.4572, 0.1397, 0.2116, 0.1559, 0.1553, 0.1561, 0.214, 0.6204, 0.2774, 0.564, 0.291, 0.5605, 0.2389, 0.6172, 0.2306, 0.4485, 0.2888, 0.3973, 0.273, 0.3941, 0.2263, 0.445, 0.2366, 0.1592, 0.5096, 0.1211, 0.4661, 0.135, 0.4572, 0.1249, 0.2649, 0.1397, 0.2116, 0.1561, 0.214, 0.1567, 0.2694, 0.6707, 0.2549, 0.6204, 0.2774, 0.6172, 0.2306, 0.6681, 0.2167, 0.5054, 0.2949, 0.4485, 0.2888, 0.445, 0.2366, 0.5017, 0.2409, 0.445, 0.2366, 0.3941, 0.2263, 0.3931, 0.173, 0.4438, 0.1772, 0.1592, 0.5096, 0.135, 0.4572, 0.151, 0.4525, 0.1567, 0.2694, 0.1561, 0.214, 0.1725, 0.2116, 0.1884, 0.2648, 0.6681, 0.2167, 0.6172, 0.2306, 0.6162, 0.1773, 0.6673, 0.1732, 0.5017, 0.2409, 0.445, 0.2366, 0.4438, 0.1772, 0.5005, 0.1794, 0.1576, 0.318, 0.1567, 0.2694, 0.1884, 0.2648, 0.2024, 0.3115, 0.1125, 0.4092, 0.09309, 0.3691, 0.1366, 0.3563, 0.1432, 0.4002, 0.5605, 0.2389, 0.5017, 0.2409, 0.5005, 0.1794, 0.5593, 0.1794, 0.3941, 0.2263, 0.3526, 0.2106, 0.3517, 0.1671, 0.3931, 0.173, 0.135, 0.4572, 0.1125, 0.4092, 0.1432, 0.4002, 0.151, 0.4525, 0.1561, 0.214, 0.1559, 0.1553, 0.1725, 0.2116, 0.6172, 0.2306, 0.5605, 0.2389, 0.5593, 0.1794, 0.6162, 0.1773, 0.3931, 0.173, 0.3517, 0.1671, 0.3526, 0.1218, 0.3941, 0.1175, 0.151, 0.4525, 0.1432, 0.4002, 0.1753, 0.4002, 0.1675, 0.4525, 0.1725, 0.2116, 0.1559, 0.1553, 0.1876, 0.2047, 0.6162, 0.1773, 0.5593, 0.1794, 0.5605, 0.1175, 0.6172, 0.1218, 0.4438, 0.1772, 0.3931, 0.173, 0.3941, 0.1175, 0.445, 0.1153, 0.1592, 0.5096, 0.151, 0.4525, 0.1675, 0.4525, 0.1884, 0.2648, 0.1725, 0.2116, 0.1876, 0.2047, 0.2175, 0.2515, 0.6673, 0.1732, 0.6162, 0.1773, 0.6172, 0.1218, 0.6681, 0.1279, 0.5005, 0.1794, 0.4438, 0.1772, 0.445, 0.1153, 0.5017, 0.1153, 0.2024, 0.3115, 0.1884, 0.2648, 0.2175, 0.2515, 0.2436, 0.2926, 0.1432, 0.4002, 0.1366, 0.3563, 0.1819, 0.3563, 0.1753, 0.4002, 0.5593, 0.1794, 0.5005, 0.1794, 0.5017, 0.1153, 0.5605, 0.1175, 0.5017, 0.1153, 0.445, 0.1153, 0.4485, 0.05591, 0.5054, 0.05382, 0.2436, 0.2926, 0.2175, 0.2515, 0.2417, 0.2305, 0.2779, 0.263, 0.1753, 0.4002, 0.1819, 0.3563, 0.2254, 0.3691, 0.206, 0.4092, 0.5605, 0.1175, 0.5017, 0.1153, 0.5054, 0.05382, 0.564, 0.05815, 0.3941, 0.1175, 0.3526, 0.1218, 0.3552, 0.07831, 0.3973, 0.06426, 0.1675, 0.4525, 0.1753, 0.4002, 0.206, 0.4092, 0.1835, 0.4572, 0.1876, 0.2047, 0.1559, 0.1553, 0.2001, 0.1938, 0.6172, 0.1218, 0.5605, 0.1175, 0.564, 0.05815, 0.6204, 0.0686, 0.445, 0.1153, 0.3941, 0.1175, 0.3973, 0.06426, 0.4485, 0.05591, 0.1592, 0.5096, 0.1675, 0.4525, 0.1835, 0.4572, 0.2175, 0.2515, 0.1876, 0.2047, 0.2001, 0.1938, 0.2417, 0.2305, 0.6681, 0.1279, 0.6172, 0.1218, 0.6204, 0.0686, 0.6707, 0.08445])
me_sphere_001.materials.append(mat_proton)
me_sphere_001.use_remesh_fix_poles = True
me_sphere_001.use_remesh_preserve_attributes = False
me_sphere_001.use_mirror_vertex_groups = False
me_sphere_001.update()

# ---- objects
ob_light = bpy.data.objects.new('Light', light_light)
ob_camera = bpy.data.objects.new('Camera', cam_camera)
ob_sphere = bpy.data.objects.new('Sphere', me_sphere_001)

# ---- transforms, parenting, visibility, modifiers, constraints
ob_light.location = (4.076, 1.005, 5.904)
ob_light.rotation_euler = (0.6503, 0.05522, 1.866)
ob_light.lock_rotations_4d = False
ob_light.empty_display_type = 'ARROWS'
ob_light.color = (0.0, 0.0, 0.0, 0.0)
ob_light.lineart.crease_threshold = 0.0
ob_camera.location = (7.359, -6.926, 4.958)
ob_camera.rotation_euler = (1.109, 0.0, 0.8149)
ob_camera.lock_rotations_4d = False
ob_camera.empty_display_type = 'ARROWS'
ob_camera.color = (0.0, 0.0, 0.0, 0.0)
ob_camera.display_type = 'WIRE'
ob_camera.lineart.crease_threshold = 0.0
ob_sphere.location = (0.0, 0.0, 0.0)
ob_sphere.lineart.crease_threshold = 0.0

# ---- collection membership
col_collection.objects.link(ob_light)
col_collection.objects.link(ob_camera)
col_collection.objects.link(ob_sphere)

# ---- scene / render settings (as saved in the file)
scene.camera = ob_camera
scene.frame_start = 1; scene.frame_end = 250; scene.frame_set(1)
scene.render.engine = 'BLENDER_EEVEE_NEXT'
scene.cycles.use_denoising = False
scene.cycles.samples = 128
scene.cycles.sampling_pattern = 'TABULATED_SOBOL'
scene.cycles.use_adaptive_sampling = False
scene.cycles.use_light_tree = False
scene.view_settings.view_transform = 'Filmic'
bpy.context.view_layer.update()
